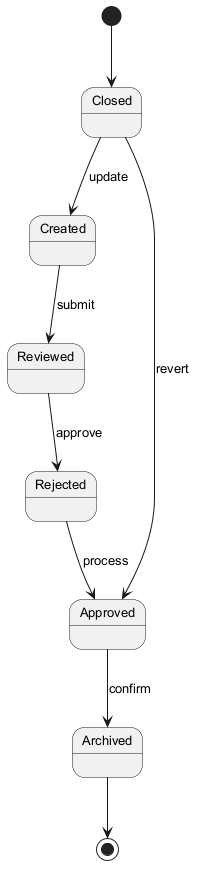

The diagram above was rendered by PlantUML. Its source (embedded in the PNG):
@startuml
skinparam monochrome true
skinparam defaultFontSize 13
[*] --> Closed
Closed --> Created : update
Created --> Reviewed : submit
Reviewed --> Rejected : approve
Rejected --> Approved : process
Approved --> Archived : confirm
Closed --> Approved : revert
Archived --> [*]
@enduml